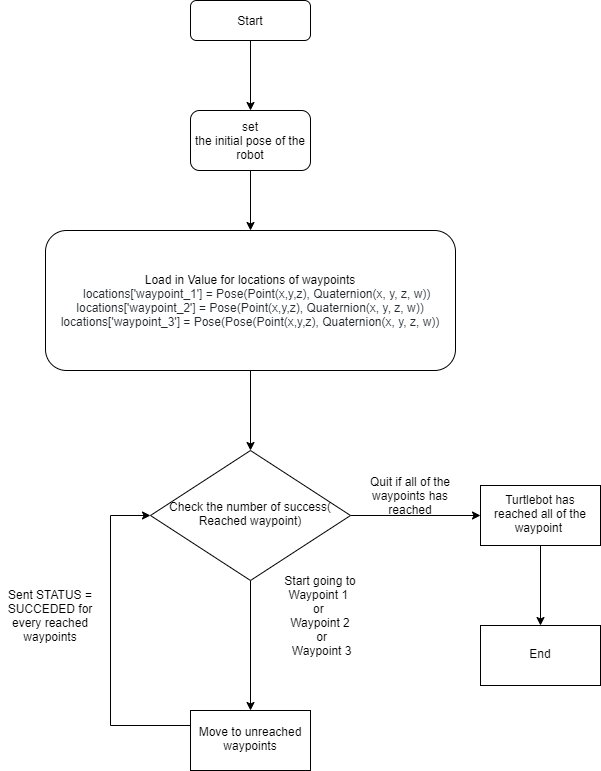

The diagram above was exported from draw.io. Its source (the exported page's mxGraphModel, read from the mxfile embedded in the PNG):
<mxGraphModel dx="1662" dy="705" grid="1" gridSize="10" guides="1" tooltips="1" connect="1" arrows="1" fold="1" page="1" pageScale="1" pageWidth="827" pageHeight="1169" math="0" shadow="0">
  <root>
    <mxCell id="WIyWlLk6GJQsqaUBKTNV-0" />
    <mxCell id="WIyWlLk6GJQsqaUBKTNV-1" parent="WIyWlLk6GJQsqaUBKTNV-0" />
    <mxCell id="fuTdhZArcnZJs9mn5j1g-1" value="" style="edgeStyle=orthogonalEdgeStyle;rounded=0;orthogonalLoop=1;jettySize=auto;html=1;" edge="1" parent="WIyWlLk6GJQsqaUBKTNV-1" source="SEoZWm_olm-26qiGHheH-1" target="fuTdhZArcnZJs9mn5j1g-0">
      <mxGeometry relative="1" as="geometry" />
    </mxCell>
    <mxCell id="SEoZWm_olm-26qiGHheH-1" value="Start" style="rounded=1;whiteSpace=wrap;html=1;fontSize=12;glass=0;strokeWidth=1;shadow=0;" parent="WIyWlLk6GJQsqaUBKTNV-1" vertex="1">
      <mxGeometry x="570" y="80" width="120" height="40" as="geometry" />
    </mxCell>
    <mxCell id="SEoZWm_olm-26qiGHheH-8" value="" style="edgeStyle=orthogonalEdgeStyle;rounded=0;orthogonalLoop=1;jettySize=auto;html=1;entryX=0.5;entryY=0;entryDx=0;entryDy=0;" parent="WIyWlLk6GJQsqaUBKTNV-1" source="SEoZWm_olm-26qiGHheH-2" edge="1" target="SEoZWm_olm-26qiGHheH-13">
      <mxGeometry relative="1" as="geometry">
        <mxPoint x="745" y="490" as="targetPoint" />
      </mxGeometry>
    </mxCell>
    <mxCell id="SEoZWm_olm-26qiGHheH-2" value="Load in Value for locations of waypoints&lt;br&gt;&lt;div&gt;&amp;nbsp;&lt;font style=&quot;font-size: 12px&quot;&gt; &amp;nbsp;&amp;nbsp;&lt;span style=&quot;color: rgb(36 , 41 , 46)&quot;&gt;locations['waypoint_1'] = Pose(Point(x,y,z), Quaternion(x, y, z, w))&lt;/span&gt;&lt;/font&gt;&lt;/div&gt;&lt;div&gt;&lt;span style=&quot;color: rgb(36 , 41 , 46)&quot;&gt;&lt;font style=&quot;font-size: 12px&quot;&gt;locations['waypoint_2'] = Pose(Point(x,y,z), Quaternion(x, y, z, w))&lt;/font&gt;&lt;/span&gt;&lt;/div&gt;&lt;div&gt;&lt;span style=&quot;color: rgb(36 , 41 , 46)&quot;&gt;&lt;font style=&quot;font-size: 12px&quot;&gt;locations['waypoint_3'] = Pose(Pose(Point(x,y,z), Quaternion(x, y, z, w))&lt;/font&gt;&lt;/span&gt;&lt;/div&gt;" style="rounded=1;whiteSpace=wrap;html=1;fontSize=12;glass=0;strokeWidth=1;shadow=0;" parent="WIyWlLk6GJQsqaUBKTNV-1" vertex="1">
      <mxGeometry x="425" y="310" width="410" height="140" as="geometry" />
    </mxCell>
    <mxCell id="SEoZWm_olm-26qiGHheH-15" value="" style="edgeStyle=orthogonalEdgeStyle;rounded=0;orthogonalLoop=1;jettySize=auto;html=1;" parent="WIyWlLk6GJQsqaUBKTNV-1" source="SEoZWm_olm-26qiGHheH-13" target="SEoZWm_olm-26qiGHheH-14" edge="1">
      <mxGeometry relative="1" as="geometry" />
    </mxCell>
    <mxCell id="SEoZWm_olm-26qiGHheH-18" value="" style="edgeStyle=orthogonalEdgeStyle;rounded=0;orthogonalLoop=1;jettySize=auto;html=1;" parent="WIyWlLk6GJQsqaUBKTNV-1" source="SEoZWm_olm-26qiGHheH-13" target="SEoZWm_olm-26qiGHheH-17" edge="1">
      <mxGeometry relative="1" as="geometry" />
    </mxCell>
    <mxCell id="SEoZWm_olm-26qiGHheH-13" value="Check the number of success( Reached waypoint)&lt;br&gt;" style="rhombus;whiteSpace=wrap;html=1;shadow=0;fontFamily=Helvetica;fontSize=12;align=center;strokeWidth=1;spacing=6;spacingTop=-4;" parent="WIyWlLk6GJQsqaUBKTNV-1" vertex="1">
      <mxGeometry x="530" y="530" width="200" height="130" as="geometry" />
    </mxCell>
    <mxCell id="SEoZWm_olm-26qiGHheH-22" value="" style="edgeStyle=orthogonalEdgeStyle;rounded=0;orthogonalLoop=1;jettySize=auto;html=1;" parent="WIyWlLk6GJQsqaUBKTNV-1" source="SEoZWm_olm-26qiGHheH-14" target="SEoZWm_olm-26qiGHheH-21" edge="1">
      <mxGeometry relative="1" as="geometry" />
    </mxCell>
    <mxCell id="SEoZWm_olm-26qiGHheH-14" value="Turtlebot has reached all of the waypoint&amp;nbsp;" style="whiteSpace=wrap;html=1;shadow=0;strokeWidth=1;spacing=6;spacingTop=-4;" parent="WIyWlLk6GJQsqaUBKTNV-1" vertex="1">
      <mxGeometry x="860" y="565" width="120" height="60" as="geometry" />
    </mxCell>
    <mxCell id="SEoZWm_olm-26qiGHheH-16" value="Quit if all of the waypoints has reached" style="text;html=1;strokeColor=none;fillColor=none;align=center;verticalAlign=middle;whiteSpace=wrap;rounded=0;" parent="WIyWlLk6GJQsqaUBKTNV-1" vertex="1">
      <mxGeometry x="740" y="565" width="100" height="20" as="geometry" />
    </mxCell>
    <mxCell id="SEoZWm_olm-26qiGHheH-20" style="edgeStyle=orthogonalEdgeStyle;rounded=0;orthogonalLoop=1;jettySize=auto;html=1;entryX=0;entryY=0.5;entryDx=0;entryDy=0;" parent="WIyWlLk6GJQsqaUBKTNV-1" source="SEoZWm_olm-26qiGHheH-17" target="SEoZWm_olm-26qiGHheH-13" edge="1">
      <mxGeometry relative="1" as="geometry">
        <Array as="points">
          <mxPoint x="490" y="805" />
          <mxPoint x="490" y="595" />
        </Array>
      </mxGeometry>
    </mxCell>
    <mxCell id="SEoZWm_olm-26qiGHheH-17" value="Move to unreached waypoints" style="whiteSpace=wrap;html=1;shadow=0;strokeWidth=1;spacing=6;spacingTop=-4;" parent="WIyWlLk6GJQsqaUBKTNV-1" vertex="1">
      <mxGeometry x="570" y="790" width="120" height="60" as="geometry" />
    </mxCell>
    <mxCell id="SEoZWm_olm-26qiGHheH-19" value="Start going to&lt;br&gt;Waypoint 1 &lt;br&gt;or &lt;br&gt;Waypoint 2&lt;br&gt;&amp;nbsp;or&lt;br&gt;&amp;nbsp;Waypoint 3" style="text;html=1;strokeColor=none;fillColor=none;align=center;verticalAlign=middle;whiteSpace=wrap;rounded=0;" parent="WIyWlLk6GJQsqaUBKTNV-1" vertex="1">
      <mxGeometry x="650" y="670" width="100" height="50" as="geometry" />
    </mxCell>
    <mxCell id="SEoZWm_olm-26qiGHheH-21" value="End" style="whiteSpace=wrap;html=1;shadow=0;strokeWidth=1;spacing=6;spacingTop=-4;" parent="WIyWlLk6GJQsqaUBKTNV-1" vertex="1">
      <mxGeometry x="860" y="705" width="120" height="60" as="geometry" />
    </mxCell>
    <mxCell id="fuTdhZArcnZJs9mn5j1g-2" style="edgeStyle=orthogonalEdgeStyle;rounded=0;orthogonalLoop=1;jettySize=auto;html=1;entryX=0.5;entryY=0;entryDx=0;entryDy=0;" edge="1" parent="WIyWlLk6GJQsqaUBKTNV-1" source="fuTdhZArcnZJs9mn5j1g-0" target="SEoZWm_olm-26qiGHheH-2">
      <mxGeometry relative="1" as="geometry" />
    </mxCell>
    <mxCell id="fuTdhZArcnZJs9mn5j1g-0" value="&lt;div&gt;set&lt;/div&gt;&lt;div&gt;the initial pose of the robot&lt;/div&gt;" style="whiteSpace=wrap;html=1;rounded=1;shadow=0;strokeWidth=1;glass=0;" vertex="1" parent="WIyWlLk6GJQsqaUBKTNV-1">
      <mxGeometry x="570" y="190" width="120" height="60" as="geometry" />
    </mxCell>
    <mxCell id="fuTdhZArcnZJs9mn5j1g-3" value="Sent STATUS = SUCCEDED for every reached waypoints" style="text;html=1;strokeColor=none;fillColor=none;align=center;verticalAlign=middle;whiteSpace=wrap;rounded=0;" vertex="1" parent="WIyWlLk6GJQsqaUBKTNV-1">
      <mxGeometry x="380" y="670" width="100" height="50" as="geometry" />
    </mxCell>
  </root>
</mxGraphModel>